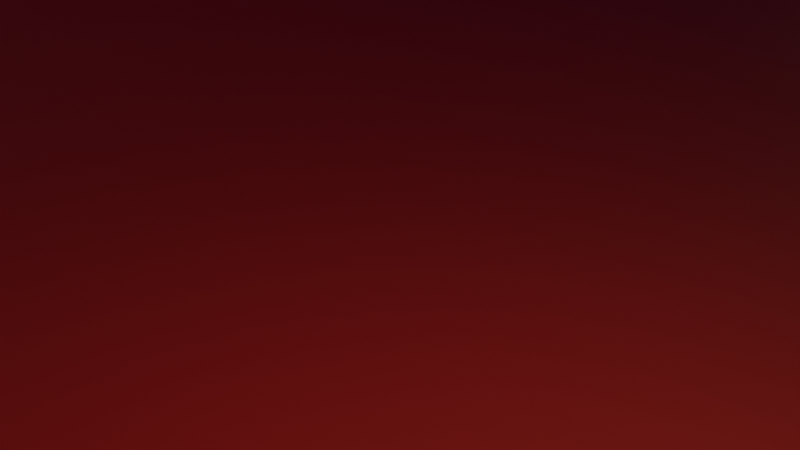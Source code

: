 # Source: Hallway_1.blend  (saved by Blender 4.1.24; exported with 4.5.12 LTS)
import bpy
from mathutils import Matrix  # noqa: F401  (used for matrix-valued properties, if any)

bpy.ops.wm.read_factory_settings(use_empty=True)
scene = bpy.context.scene
scene.name = 'Scene'

# ---- collections
col_collection = bpy.data.collections.new('Collection'); scene.collection.children.link(col_collection)

# ---- images (referenced by path relative to the original .blend; pixels are not part of the script)
import os
ASSET_DIR = os.environ.get("B2B_ASSET_DIR", "")  # directory of the original .blend (textures are referenced by path, not embedded)
HERE = os.path.dirname(os.path.abspath(__file__))  # packed textures are extracted next to this script under _unpacked/

def load_image(name, relpath, width, height, colorspace="sRGB"):
    """Load a texture the original file referenced (path relative to the .blend, or extracted next to this script)."""
    p = next((c for c in (os.path.join(HERE, relpath), os.path.join(ASSET_DIR, relpath)) if relpath and os.path.exists(c)), "")
    if p:
        img = bpy.data.images.load(p, check_existing=True)
        img.name = name
    else:  # same state as the original file: an image datablock whose file is absent (Cycles renders it pink)
        img = bpy.data.images.new(name, width, height)
        img.source = "FILE"
        img.filepath = "//" + (relpath or name)
    img.colorspace_settings.name = colorspace
    return img
img_untitled = load_image('Untitled', '_unpacked/Untitled.2d5771a7.png', 1024, 1024, 'sRGB')
img_43650604_grunge_red_brick_wall_texture_background_with_vintage = load_image('43650604-grunge-red-brick-wall-texture-background-with-vintage-', '43650604-grunge-red-brick-wall-texture-background-with-vintage-and-vignette-tone-horror-background.jpg', 1024, 1024, 'sRGB')

# ---- materials (node trees are filled in below, after node groups)
mat_material = bpy.data.materials.new('Material')
mat_material.alpha_threshold = 0.0
mat_material.use_transparent_shadow = False
mat_material.roughness = 0.5
mat_material.line_color = (0.0, 0.0, 0.0, 1.0)
mat_material_001 = bpy.data.materials.new('Material.001')
mat_material_001.use_transparent_shadow = False

# ---- material node trees
mat_material.use_nodes = True; mat_material.node_tree.nodes.clear()
_N = mat_material.node_tree.nodes; _L = mat_material.node_tree.links
n0 = _N.new('ShaderNodeOutputMaterial'); n0.name = 'Material Output'; n0.location = (300, 300)
n1 = _N.new('ShaderNodeBsdfPrincipled'); n1.name = 'Principled BSDF'; n1.location = (10, 300)
n1.distribution = 'GGX'
n1.subsurface_method = 'RANDOM_WALK_SKIN'
n1.inputs[3].default_value = 1.45
n1.inputs[27].default_value = (0.0, 0.0, 0.0, 1.0)
n1.inputs[28].default_value = 1.0
n2 = _N.new('ShaderNodeTexImage'); n2.name = 'Image Texture'; n2.location = (-308, 301)
n2.image = img_untitled
_L.new(n1.outputs[0], n0.inputs[0])
_L.new(n2.outputs[0], n1.inputs[0])
n0.is_active_output = True
mat_material_001.use_nodes = True; mat_material_001.node_tree.nodes.clear()
_N = mat_material_001.node_tree.nodes; _L = mat_material_001.node_tree.links
n0 = _N.new('ShaderNodeBsdfPrincipled'); n0.name = 'Principled BSDF'; n0.location = (10, 300)
n0.distribution = 'GGX'
n0.subsurface_method = 'RANDOM_WALK_SKIN'
n0.inputs[3].default_value = 1.45
n0.inputs[27].default_value = (0.0, 0.0, 0.0, 1.0)
n0.inputs[28].default_value = 1.0
n1 = _N.new('ShaderNodeOutputMaterial'); n1.name = 'Material Output'; n1.location = (300, 300)
n2 = _N.new('ShaderNodeTexImage'); n2.name = 'Image Texture'; n2.location = (-333, 228)
n2.image = img_43650604_grunge_red_brick_wall_texture_background_with_vintage
_L.new(n0.outputs[0], n1.inputs[0])
_L.new(n2.outputs[0], n0.inputs[0])
n1.is_active_output = True

# ---- world
world_world = bpy.data.worlds.new('World'); scene.world = world_world
world_world.use_nodes = True; world_world.node_tree.nodes.clear()
_N = world_world.node_tree.nodes; _L = world_world.node_tree.links
n0 = _N.new('ShaderNodeOutputWorld'); n0.name = 'World Output'; n0.location = (300, 300)
n1 = _N.new('ShaderNodeBackground'); n1.name = 'Background'; n1.location = (10, 300)
n1.inputs[0].default_value = (0.05088, 0.05088, 0.05088, 1.0)
_L.new(n1.outputs[0], n0.inputs[0])
n0.is_active_output = True
world_world.color = (0.05088, 0.05088, 0.05088)
world_world.use_sun_shadow = False
world_world.sun_shadow_jitter_overblur = 0.0

# ---- cameras
cam_camera = bpy.data.cameras.new('Camera')
cam_camera.clip_end = 100.0
cam_camera.ortho_scale = 7.314

# ---- lights
light_light = bpy.data.lights.new('Light', 'POINT')
light_light.transmission_factor = 0.0
light_light.energy = 1000.0
light_light.shadow_soft_size = 0.1
light_light.shadow_maximum_resolution = 0.006
light_light.use_absolute_resolution = True

# ---- meshes
me_cube = bpy.data.meshes.new('Cube')
me_cube.from_pydata([(1.0, 1.0, 1.0), (1.0, 1.0, -1.0), (1.0, -1.0, 1.0), (1.0, -1.0, -1.0), (-4.015, 0.7337, 0.6433), (-4.015, 0.7337, -0.8314), (-4.015, -0.741, 0.6433), (-4.015, -0.741, -0.8314), (-4.053, -0.741, 0.4242), (1.0, 1.0, 0.7029), (-3.278, -0.003671, -0.8314), (-4.015, -0.2671, -0.8314), (-4.015, 0.2598, -0.8314), (-3.752, -0.003671, -0.8314), (-4.015, 0.2598, 0.852), (-4.015, -0.2671, 0.852), (-3.541, 0.7337, -0.8314), (0.357, 1.0, -1.0), (-3.278, 0.4704, -0.8314), (0.357, 1.0, 1.0), (-0.357, 1.0, 1.0), (1.0, -0.357, 1.0), (1.0, 0.357, 1.0), (1.0, 0.357, -1.0), (1.0, -0.357, -1.0), (0.643, 0.0, -1.0), (-0.357, -1.0, 1.0), (0.357, -1.0, 1.0), (0.357, -1.0, -1.0), (-3.541, -0.741, -0.8314), (-3.278, -0.4778, -0.8314), (1.0, -1.0, 0.7029), (-4.015, 0.7337, 0.4242), (-4.015, 0.2598, 0.633), (-4.015, -0.2671, 0.633), (0.357, 1.0, 0.7029), (-0.357, 1.0, 0.7029), (1.0, -0.357, 0.7029), (1.0, 0.357, 0.7029), (-0.394, -1.0, 0.7029), (0.357, -1.0, 0.7029), (1.0, 1.0, -1.013), (1.0, -1.0, -1.013), (-4.015, 0.7337, -0.8409), (-4.015, -0.2671, -0.8409), (-4.053, -0.741, -0.8409), (-4.015, 0.2598, -0.8409), (0.357, 1.0, -1.013), (1.0, -0.357, -1.013), (-0.394, -1.0, -1.013), (-0.357, 1.0, -1.013), (1.0, 0.357, -1.013), (0.357, -1.0, -1.013), (-3.278, -0.2407, -0.8314)], [], [(18, 17, 1, 23, 25, 10), (31, 2, 27, 40), (8, 6, 15, 34), (9, 0, 22, 38), (5, 16, 18, 10, 13, 12), (35, 19, 0, 9), (11, 13, 10, 53, 30, 29, 7), (33, 14, 4, 32), (10, 25, 24, 3, 28, 30, 53), (11, 12, 13), (46, 12, 11, 44), (49, 39, 8, 45), (16, 17, 18), (47, 17, 16, 50), (32, 4, 20, 36), (23, 24, 25), (48, 24, 23, 51), (37, 21, 2, 31), (28, 29, 30), (49, 29, 28, 52), (39, 26, 6, 8), (26, 39, 40, 27), (48, 37, 31, 42), (21, 37, 38, 22), (43, 32, 36, 50), (19, 35, 36, 20), (14, 33, 34, 15), (46, 33, 32, 43), (47, 35, 9, 41), (41, 9, 38, 51), (45, 8, 34, 44), (42, 31, 40, 52), (3, 42, 52, 28), (7, 45, 44, 11), (1, 41, 51, 23), (17, 47, 41, 1), (12, 46, 43, 5), (5, 43, 50, 16), (24, 48, 42, 3), (29, 49, 45, 7)])
me_cube.polygons.foreach_set('material_index', [0, 1, 1, 1, 0, 1, 0, 1, 0, 0, 0, 1, 0, 0, 1, 0, 0, 1, 0, 0, 1, 1, 1, 1, 1, 1, 1, 1, 1, 1, 1, 1, 0, 0, 0, 0, 0, 0, 0, 0])
_uv = me_cube.uv_layers.new(name='UVMap')
_uv.uv.foreach_set('vector', [0.25, 0.5446, 0.2946, 0.5, 0.375, 0.5, 0.375, 0.5804, 0.3304, 0.625, 0.25, 0.625, 0.5, 0.75, 0.625, 0.75, 0.625, 0.8304, 0.5, 0.8304, 0.5, 0.0, 0.625, 0.0, 0.625, 0.08034, 0.5, 0.08034, 0.5, 0.5, 0.625, 0.5, 0.625, 0.5804, 0.5, 0.5804, 0.125, 0.5, 0.2054, 0.5, 0.25, 0.5446, 0.25, 0.625, 0.1697, 0.625, 0.125, 0.5803, 0.5, 0.4196, 0.625, 0.4196, 0.625, 0.5, 0.5, 0.5, 0.125, 0.6697, 0.1697, 0.625, 0.25, 0.625, 0.25, 0.6652, 0.25, 0.7054, 0.2054, 0.75, 0.125, 0.75, 0.5, 0.1697, 0.625, 0.1697, 0.625, 0.25, 0.5, 0.25, 0.25, 0.625, 0.3304, 0.625, 0.375, 0.6696, 0.375, 0.75, 0.2946, 0.75, 0.25, 0.7054, 0.25, 0.6652, 0.125, 0.6697, 0.125, 0.625, 0.1697, 0.625, 0.4366, 0.1697, 0.375, 0.1697, 0.375, 0.08034, 0.4366, 0.08034, 0.4366, 0.9196, 0.5, 0.9196, 0.5, 1.0, 0.4366, 1.0, 0.2054, 0.5, 0.25, 0.5, 0.25, 0.5446, 0.4366, 0.4196, 0.375, 0.4196, 0.375, 0.3304, 0.4366, 0.3304, 0.5, 0.25, 0.625, 0.25, 0.625, 0.3304, 0.5, 0.3304, 0.375, 0.5804, 0.375, 0.6696, 0.3304, 0.625, 0.4366, 0.6696, 0.375, 0.6696, 0.375, 0.5804, 0.4366, 0.5804, 0.5, 0.6696, 0.625, 0.6696, 0.625, 0.75, 0.5, 0.75, 0.25, 0.75, 0.2054, 0.75, 0.25, 0.7054, 0.4366, 0.9196, 0.375, 0.9196, 0.375, 0.8304, 0.4366, 0.8304, 0.5, 0.9196, 0.625, 0.9196, 0.625, 1.0, 0.5, 1.0, 0.625, 0.9196, 0.5, 0.9196, 0.5, 0.8304, 0.625, 0.8304, 0.4366, 0.6696, 0.5, 0.6696, 0.5, 0.75, 0.4366, 0.75, 0.625, 0.6696, 0.5, 0.6696, 0.5, 0.5804, 0.625, 0.5804, 0.4366, 0.25, 0.5, 0.25, 0.5, 0.3304, 0.4366, 0.3304, 0.625, 0.4196, 0.5, 0.4196, 0.5, 0.3304, 0.625, 0.3304, 0.625, 0.1697, 0.5, 0.1697, 0.5, 0.08034, 0.625, 0.08034, 0.4366, 0.1697, 0.5, 0.1697, 0.5, 0.25, 0.4366, 0.25, 0.4366, 0.4196, 0.5, 0.4196, 0.5, 0.5, 0.4366, 0.5, 0.4366, 0.5, 0.5, 0.5, 0.5, 0.5804, 0.4366, 0.5804, 0.4366, 0.0, 0.5, 0.0, 0.5, 0.08034, 0.4366, 0.08034, 0.4366, 0.75, 0.5, 0.75, 0.5, 0.8304, 0.4366, 0.8304, 0.375, 0.75, 0.4366, 0.75, 0.4366, 0.8304, 0.375, 0.8304, 0.375, 0.0, 0.4366, 0.0, 0.4366, 0.08034, 0.375, 0.08034, 0.375, 0.5, 0.4366, 0.5, 0.4366, 0.5804, 0.375, 0.5804, 0.375, 0.4196, 0.4366, 0.4196, 0.4366, 0.5, 0.375, 0.5, 0.375, 0.1697, 0.4366, 0.1697, 0.4366, 0.25, 0.375, 0.25, 0.375, 0.25, 0.4366, 0.25, 0.4366, 0.3304, 0.375, 0.3304, 0.375, 0.6696, 0.4366, 0.6696, 0.4366, 0.75, 0.375, 0.75, 0.375, 0.9196, 0.4366, 0.9196, 0.4366, 1.0, 0.375, 1.0])
me_cube.materials.append(mat_material)
me_cube.materials.append(mat_material_001)
me_cube.use_mirror_vertex_groups = False
me_cube.update()

# ---- objects
ob_cube = bpy.data.objects.new('Cube', me_cube)
ob_light = bpy.data.objects.new('Light', light_light)
ob_camera = bpy.data.objects.new('Camera', cam_camera)

# ---- transforms, parenting, visibility, modifiers, constraints
ob_cube.location = (0.0, 0.0, 54.71)
ob_cube.scale = (61.34, 61.34, 61.34)
ob_cube.lock_rotations_4d = False
ob_cube.empty_display_type = 'ARROWS'
ob_cube.lineart.crease_threshold = 0.0
_m = ob_cube.modifiers.new('Solidify', 'SOLIDIFY')
_m.thickness = 0.02
ob_light.location = (4.076, 1.005, 5.904)
ob_light.rotation_euler = (0.6503, 0.05522, 1.866)
ob_light.lock_rotations_4d = False
ob_light.empty_display_type = 'ARROWS'
ob_light.color = (0.0, 0.0, 0.0, 0.0)
ob_light.lineart.crease_threshold = 0.0
ob_camera.location = (7.359, -6.926, 4.958)
ob_camera.rotation_euler = (1.109, 0.0, 0.8149)
ob_camera.lock_rotations_4d = False
ob_camera.empty_display_type = 'ARROWS'
ob_camera.color = (0.0, 0.0, 0.0, 0.0)
ob_camera.display_type = 'WIRE'
ob_camera.lineart.crease_threshold = 0.0

# ---- collection membership
col_collection.objects.link(ob_cube)
col_collection.objects.link(ob_light)
col_collection.objects.link(ob_camera)

# ---- scene / render settings (as saved in the file)
scene.camera = ob_camera
scene.frame_start = 1; scene.frame_end = 250; scene.frame_set(1)
scene.render.engine = 'BLENDER_EEVEE_NEXT'
scene.cycles.sampling_pattern = 'TABULATED_SOBOL'
scene.cycles.use_light_tree = False
scene.eevee.ray_tracing_options.trace_max_roughness = 0.0
scene.view_settings.view_transform = 'Filmic'
bpy.context.view_layer.update()
